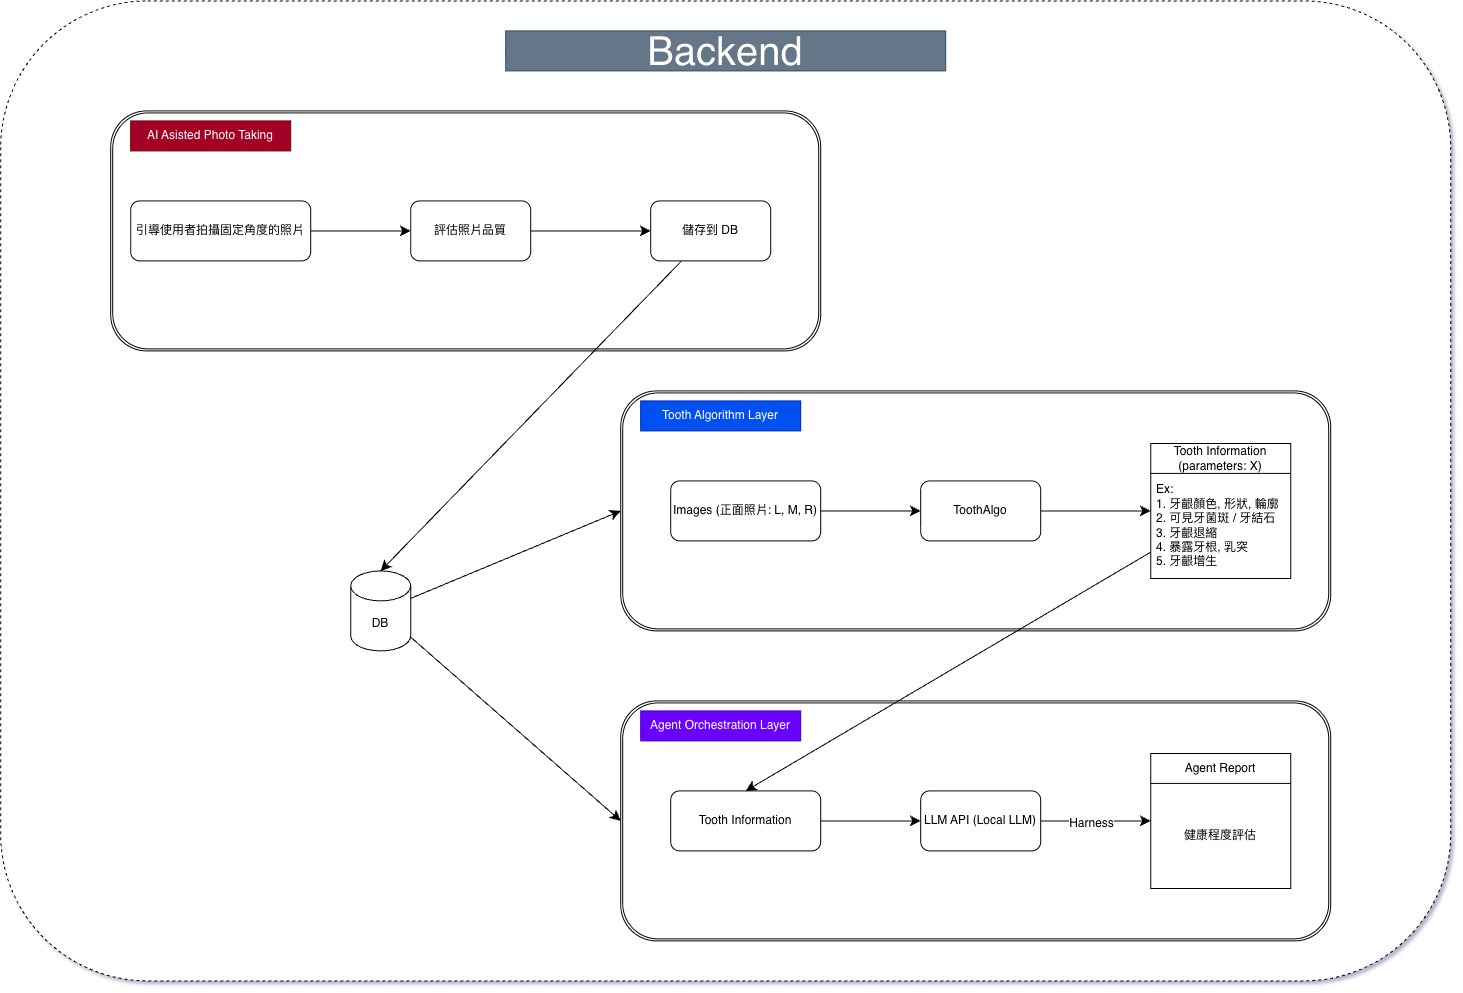

The diagram above was exported from draw.io. Its source (the exported page's mxGraphModel, read from the mxfile embedded in the PNG):
<mxGraphModel dx="2893" dy="1712" grid="1" gridSize="10" guides="1" tooltips="1" connect="1" arrows="1" fold="1" page="0" pageScale="1" pageWidth="827" pageHeight="1169" math="0" shadow="0">
  <root>
    <mxCell id="0" />
    <mxCell id="1" parent="0" />
    <mxCell id="2wD21LtcsZH44X_MirtE-40" parent="1" style="rounded=1;whiteSpace=wrap;html=1;strokeColor=default;dashed=1;" value="" vertex="1">
      <mxGeometry height="980" width="1450" x="-560" y="-310" as="geometry" />
    </mxCell>
    <mxCell id="2wD21LtcsZH44X_MirtE-1" connectable="0" parent="1" style="group" value="" vertex="1">
      <mxGeometry height="240" width="710" x="60" y="80" as="geometry" />
    </mxCell>
    <mxCell id="VE0zN4buQmE66vV3vJj9-14" parent="2wD21LtcsZH44X_MirtE-1" style="shape=ext;double=1;rounded=1;whiteSpace=wrap;html=1;container=1;" value="" vertex="1">
      <mxGeometry height="240" width="710" as="geometry" />
    </mxCell>
    <mxCell id="VE0zN4buQmE66vV3vJj9-3" edge="1" parent="2wD21LtcsZH44X_MirtE-1" source="VE0zN4buQmE66vV3vJj9-1" style="edgeStyle=none;curved=1;rounded=0;orthogonalLoop=1;jettySize=auto;html=1;entryX=0;entryY=0.5;entryDx=0;entryDy=0;fontSize=12;startSize=8;endSize=8;" target="VE0zN4buQmE66vV3vJj9-2">
      <mxGeometry relative="1" as="geometry" />
    </mxCell>
    <mxCell id="VE0zN4buQmE66vV3vJj9-1" parent="2wD21LtcsZH44X_MirtE-1" style="rounded=1;whiteSpace=wrap;html=1;" value="Images (正面照片: L, M, R)" vertex="1">
      <mxGeometry height="60" width="150" x="50" y="90" as="geometry" />
    </mxCell>
    <mxCell id="VE0zN4buQmE66vV3vJj9-5" edge="1" parent="2wD21LtcsZH44X_MirtE-1" source="VE0zN4buQmE66vV3vJj9-2" style="edgeStyle=none;curved=1;rounded=0;orthogonalLoop=1;jettySize=auto;html=1;fontSize=12;startSize=8;endSize=8;entryX=0;entryY=0.5;entryDx=0;entryDy=0;" target="VE0zN4buQmE66vV3vJj9-7">
      <mxGeometry relative="1" as="geometry">
        <mxPoint x="520" y="120" as="targetPoint" />
      </mxGeometry>
    </mxCell>
    <mxCell id="VE0zN4buQmE66vV3vJj9-2" parent="2wD21LtcsZH44X_MirtE-1" style="rounded=1;whiteSpace=wrap;html=1;" value="ToothAlgo" vertex="1">
      <mxGeometry height="60" width="120" x="300" y="90" as="geometry" />
    </mxCell>
    <mxCell id="VE0zN4buQmE66vV3vJj9-7" parent="2wD21LtcsZH44X_MirtE-1" style="swimlane;fontStyle=0;childLayout=stackLayout;horizontal=1;startSize=30;horizontalStack=0;resizeParent=1;resizeParentMax=0;resizeLast=0;collapsible=1;marginBottom=0;whiteSpace=wrap;html=1;" value="Tooth Information (parameters: X)" vertex="1">
      <mxGeometry height="135" width="140" x="530" y="52.5" as="geometry" />
    </mxCell>
    <mxCell id="VE0zN4buQmE66vV3vJj9-8" parent="VE0zN4buQmE66vV3vJj9-7" style="text;strokeColor=none;fillColor=none;align=left;verticalAlign=middle;spacingLeft=4;spacingRight=4;overflow=hidden;points=[[0,0.5],[1,0.5]];portConstraint=eastwest;rotatable=0;whiteSpace=wrap;html=1;" value="&lt;div&gt;Ex:&lt;/div&gt;1. 牙齦顏色, 形狀, 輪廓&lt;div&gt;2. 可見牙菌斑 / 牙結石&lt;/div&gt;&lt;div&gt;3. 牙齦退縮&lt;/div&gt;&lt;div&gt;4. 暴露牙根, 乳突&lt;/div&gt;&lt;div&gt;5. 牙齦增生&lt;/div&gt;" vertex="1">
      <mxGeometry height="105" width="140" y="30" as="geometry" />
    </mxCell>
    <mxCell id="VE0zN4buQmE66vV3vJj9-15" parent="2wD21LtcsZH44X_MirtE-1" style="text;html=1;whiteSpace=wrap;strokeColor=#001DBC;fillColor=#0050ef;align=center;verticalAlign=middle;rounded=0;fontColor=#ffffff;" value="Tooth Algorithm Layer" vertex="1">
      <mxGeometry height="30" width="160" x="20" y="10" as="geometry" />
    </mxCell>
    <mxCell id="2wD21LtcsZH44X_MirtE-4" connectable="0" parent="1" style="group" value="" vertex="1">
      <mxGeometry height="240" width="710" x="60" y="390" as="geometry" />
    </mxCell>
    <mxCell id="2wD21LtcsZH44X_MirtE-5" parent="2wD21LtcsZH44X_MirtE-4" style="shape=ext;double=1;rounded=1;whiteSpace=wrap;html=1;" value="" vertex="1">
      <mxGeometry height="240" width="710" as="geometry" />
    </mxCell>
    <mxCell id="2wD21LtcsZH44X_MirtE-6" edge="1" parent="2wD21LtcsZH44X_MirtE-4" source="2wD21LtcsZH44X_MirtE-7" style="edgeStyle=none;curved=1;rounded=0;orthogonalLoop=1;jettySize=auto;html=1;entryX=0;entryY=0.5;entryDx=0;entryDy=0;fontSize=12;startSize=8;endSize=8;" target="2wD21LtcsZH44X_MirtE-9">
      <mxGeometry relative="1" as="geometry" />
    </mxCell>
    <mxCell id="2wD21LtcsZH44X_MirtE-7" parent="2wD21LtcsZH44X_MirtE-4" style="rounded=1;whiteSpace=wrap;html=1;" value="Tooth Information" vertex="1">
      <mxGeometry height="60" width="150" x="50" y="90" as="geometry" />
    </mxCell>
    <mxCell id="2wD21LtcsZH44X_MirtE-8" edge="1" parent="2wD21LtcsZH44X_MirtE-4" source="2wD21LtcsZH44X_MirtE-9" style="edgeStyle=none;curved=1;rounded=0;orthogonalLoop=1;jettySize=auto;html=1;fontSize=12;startSize=8;endSize=8;entryX=0;entryY=0.5;entryDx=0;entryDy=0;" target="2wD21LtcsZH44X_MirtE-10">
      <mxGeometry relative="1" as="geometry">
        <mxPoint x="520" y="120" as="targetPoint" />
      </mxGeometry>
    </mxCell>
    <mxCell id="2wD21LtcsZH44X_MirtE-15" connectable="0" parent="2wD21LtcsZH44X_MirtE-8" style="edgeLabel;html=1;align=center;verticalAlign=middle;resizable=0;points=[];fontSize=12;" value="Harness" vertex="1">
      <mxGeometry relative="1" x="-0.09" y="-2" as="geometry">
        <mxPoint as="offset" />
      </mxGeometry>
    </mxCell>
    <mxCell id="2wD21LtcsZH44X_MirtE-9" parent="2wD21LtcsZH44X_MirtE-4" style="rounded=1;whiteSpace=wrap;html=1;" value="LLM API (Local LLM)" vertex="1">
      <mxGeometry height="60" width="120" x="300" y="90" as="geometry" />
    </mxCell>
    <mxCell id="2wD21LtcsZH44X_MirtE-10" parent="2wD21LtcsZH44X_MirtE-4" style="swimlane;fontStyle=0;childLayout=stackLayout;horizontal=1;startSize=30;horizontalStack=0;resizeParent=1;resizeParentMax=0;resizeLast=0;collapsible=1;marginBottom=0;whiteSpace=wrap;html=1;" value="Agent Report" vertex="1">
      <mxGeometry height="135" width="140" x="530" y="52.5" as="geometry" />
    </mxCell>
    <mxCell id="2wD21LtcsZH44X_MirtE-11" parent="2wD21LtcsZH44X_MirtE-10" style="text;strokeColor=none;fillColor=none;align=center;verticalAlign=middle;spacingLeft=4;spacingRight=4;overflow=hidden;points=[[0,0.5],[1,0.5]];portConstraint=eastwest;rotatable=0;whiteSpace=wrap;html=1;" value="&lt;div&gt;健康程度評估&lt;/div&gt;" vertex="1">
      <mxGeometry height="105" width="140" y="30" as="geometry" />
    </mxCell>
    <mxCell id="2wD21LtcsZH44X_MirtE-12" parent="2wD21LtcsZH44X_MirtE-4" style="text;html=1;whiteSpace=wrap;strokeColor=#3700CC;fillColor=#6a00ff;align=center;verticalAlign=middle;rounded=0;fontColor=#ffffff;" value="Agent Orchestration Layer" vertex="1">
      <mxGeometry height="30" width="160" x="20" y="10" as="geometry" />
    </mxCell>
    <mxCell id="2wD21LtcsZH44X_MirtE-17" edge="1" parent="1" source="2wD21LtcsZH44X_MirtE-13" style="edgeStyle=none;curved=1;rounded=0;orthogonalLoop=1;jettySize=auto;html=1;fontSize=12;startSize=8;endSize=8;">
      <mxGeometry relative="1" as="geometry">
        <mxPoint x="60" y="200" as="targetPoint" />
      </mxGeometry>
    </mxCell>
    <mxCell id="2wD21LtcsZH44X_MirtE-18" edge="1" parent="1" source="2wD21LtcsZH44X_MirtE-13" style="edgeStyle=none;curved=1;rounded=0;orthogonalLoop=1;jettySize=auto;html=1;entryX=0;entryY=0.5;entryDx=0;entryDy=0;fontSize=12;startSize=8;endSize=8;" target="2wD21LtcsZH44X_MirtE-5">
      <mxGeometry relative="1" as="geometry" />
    </mxCell>
    <mxCell id="2wD21LtcsZH44X_MirtE-13" parent="1" style="shape=cylinder3;whiteSpace=wrap;html=1;boundedLbl=1;backgroundOutline=1;size=15;" value="DB" vertex="1">
      <mxGeometry height="80" width="60" x="-210" y="260" as="geometry" />
    </mxCell>
    <mxCell id="2wD21LtcsZH44X_MirtE-20" edge="1" parent="1" source="VE0zN4buQmE66vV3vJj9-7" style="edgeStyle=none;curved=1;rounded=0;orthogonalLoop=1;jettySize=auto;html=1;fontSize=12;startSize=8;endSize=8;entryX=0.5;entryY=0;entryDx=0;entryDy=0;" target="2wD21LtcsZH44X_MirtE-7">
      <mxGeometry relative="1" as="geometry" />
    </mxCell>
    <mxCell id="2wD21LtcsZH44X_MirtE-21" connectable="0" parent="1" style="group" value="" vertex="1">
      <mxGeometry height="240" width="710" x="-450" y="-200" as="geometry" />
    </mxCell>
    <mxCell id="2wD21LtcsZH44X_MirtE-22" parent="2wD21LtcsZH44X_MirtE-21" style="shape=ext;double=1;rounded=1;whiteSpace=wrap;html=1;container=1;" value="" vertex="1">
      <mxGeometry height="240" width="710" as="geometry" />
    </mxCell>
    <mxCell id="2wD21LtcsZH44X_MirtE-37" parent="2wD21LtcsZH44X_MirtE-22" style="rounded=1;whiteSpace=wrap;html=1;" value="儲存到 DB" vertex="1">
      <mxGeometry height="60" width="120" x="540" y="90" as="geometry" />
    </mxCell>
    <mxCell id="2wD21LtcsZH44X_MirtE-23" edge="1" parent="2wD21LtcsZH44X_MirtE-21" source="2wD21LtcsZH44X_MirtE-24" style="edgeStyle=none;curved=1;rounded=0;orthogonalLoop=1;jettySize=auto;html=1;entryX=0;entryY=0.5;entryDx=0;entryDy=0;fontSize=12;startSize=8;endSize=8;" target="2wD21LtcsZH44X_MirtE-26">
      <mxGeometry relative="1" as="geometry" />
    </mxCell>
    <mxCell id="2wD21LtcsZH44X_MirtE-24" parent="2wD21LtcsZH44X_MirtE-21" style="rounded=1;whiteSpace=wrap;html=1;" value="引導使用者拍攝固定角度的照片" vertex="1">
      <mxGeometry height="60" width="180" x="20" y="90" as="geometry" />
    </mxCell>
    <mxCell id="2wD21LtcsZH44X_MirtE-25" edge="1" parent="2wD21LtcsZH44X_MirtE-21" source="2wD21LtcsZH44X_MirtE-26" style="edgeStyle=none;curved=1;rounded=0;orthogonalLoop=1;jettySize=auto;html=1;fontSize=12;startSize=8;endSize=8;entryX=0;entryY=0.5;entryDx=0;entryDy=0;" target="2wD21LtcsZH44X_MirtE-37">
      <mxGeometry relative="1" as="geometry">
        <mxPoint x="530" y="119.99999999999977" as="targetPoint" />
      </mxGeometry>
    </mxCell>
    <mxCell id="2wD21LtcsZH44X_MirtE-26" parent="2wD21LtcsZH44X_MirtE-21" style="rounded=1;whiteSpace=wrap;html=1;" value="評估照片品質" vertex="1">
      <mxGeometry height="60" width="120" x="300" y="90" as="geometry" />
    </mxCell>
    <mxCell id="2wD21LtcsZH44X_MirtE-29" parent="2wD21LtcsZH44X_MirtE-21" style="text;html=1;whiteSpace=wrap;strokeColor=#6F0000;fillColor=#a20025;align=center;verticalAlign=middle;rounded=0;fontColor=#ffffff;" value="AI Asisted Photo Taking" vertex="1">
      <mxGeometry height="30" width="160" x="20" y="10" as="geometry" />
    </mxCell>
    <mxCell id="2wD21LtcsZH44X_MirtE-38" edge="1" parent="1" source="2wD21LtcsZH44X_MirtE-37" style="edgeStyle=none;curved=1;rounded=0;orthogonalLoop=1;jettySize=auto;html=1;entryX=0.5;entryY=0;entryDx=0;entryDy=0;entryPerimeter=0;fontSize=12;startSize=8;endSize=8;" target="2wD21LtcsZH44X_MirtE-13">
      <mxGeometry relative="1" as="geometry" />
    </mxCell>
    <mxCell id="2wD21LtcsZH44X_MirtE-41" parent="1" style="text;html=1;whiteSpace=wrap;strokeColor=#314354;fillColor=#647687;align=center;verticalAlign=middle;rounded=0;fontColor=#ffffff;" value="&lt;font style=&quot;font-size: 40px;&quot;&gt;Backend&lt;/font&gt;" vertex="1">
      <mxGeometry height="40" width="440" x="-55" y="-280" as="geometry" />
    </mxCell>
  </root>
</mxGraphModel>